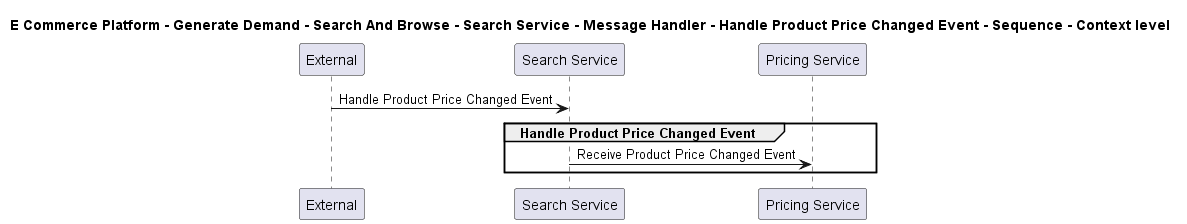

The diagram above was rendered by PlantUML. Its source (embedded in the PNG):
@startuml

title E Commerce Platform - Generate Demand - Search And Browse - Search Service - Message Handler - Handle Product Price Changed Event - Sequence - Context level

participant "External" as C4InterFlow.SoftwareSystems.ExternalSystem
participant "Search Service" as ECommercePlatform.GenerateDemand.SearchAndBrowse.SoftwareSystems.SearchService
participant "Pricing Service" as ECommercePlatform.CreateProduct.PriceManagement.SoftwareSystems.PricingService

C4InterFlow.SoftwareSystems.ExternalSystem -> ECommercePlatform.GenerateDemand.SearchAndBrowse.SoftwareSystems.SearchService : Handle Product Price Changed Event
group Handle Product Price Changed Event
ECommercePlatform.GenerateDemand.SearchAndBrowse.SoftwareSystems.SearchService -> ECommercePlatform.CreateProduct.PriceManagement.SoftwareSystems.PricingService : Receive Product Price Changed Event
end


@enduml